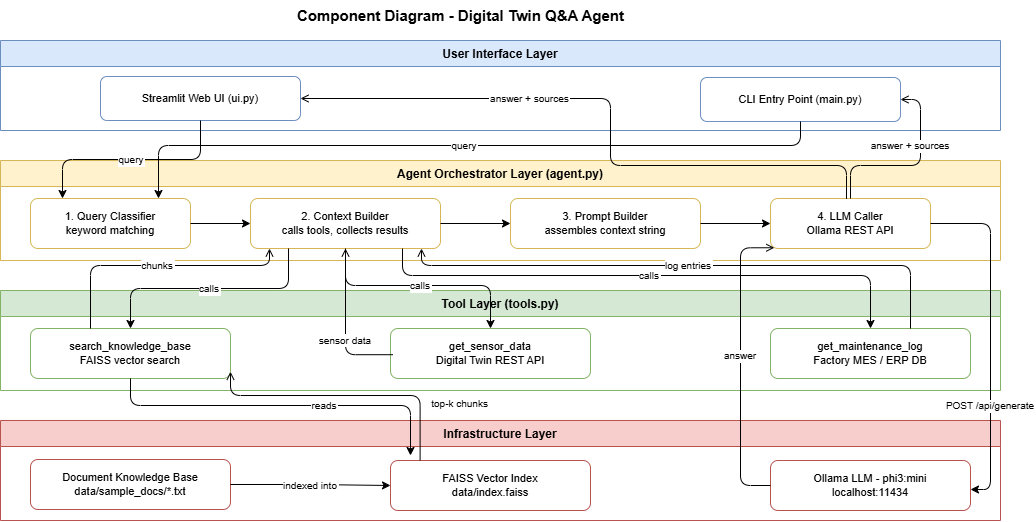

The diagram above was exported from draw.io. Its source (the exported page's mxGraphModel, read from the mxfile embedded in the PNG):
<mxGraphModel dx="1493" dy="814" grid="1" gridSize="10" guides="1" tooltips="1" connect="1" arrows="1" fold="1" page="1" pageScale="1" pageWidth="1169" pageHeight="827" math="0" shadow="0">
  <root>
    <mxCell id="0" />
    <mxCell id="1" parent="0" />
    <mxCell id="title" parent="1" style="text;html=1;align=center;fontSize=15;fontStyle=1;strokeColor=none;fillColor=none;" value="Component Diagram - Digital Twin Q&amp;amp;A Agent" vertex="1">
      <mxGeometry height="28" width="700" x="150" y="15" as="geometry" />
    </mxCell>
    <mxCell id="ui_bg" parent="1" style="swimlane;startSize=26;fillColor=#dae8fc;strokeColor=#6c8ebf;fontSize=12;fontStyle=1;horizontal=1;" value="User Interface Layer" vertex="1">
      <mxGeometry height="90" width="1000" x="40" y="55" as="geometry" />
    </mxCell>
    <mxCell id="webui" parent="ui_bg" style="rounded=1;whiteSpace=wrap;html=1;fillColor=#ffffff;strokeColor=#6c8ebf;fontSize=11;" value="Streamlit Web UI (ui.py)" vertex="1">
      <mxGeometry height="44" width="200" x="100" y="36" as="geometry" />
    </mxCell>
    <mxCell id="cli" parent="ui_bg" style="rounded=1;whiteSpace=wrap;html=1;fillColor=#ffffff;strokeColor=#6c8ebf;fontSize=11;" value="CLI Entry Point (main.py)" vertex="1">
      <mxGeometry height="44" width="200" x="700" y="37" as="geometry" />
    </mxCell>
    <mxCell id="agt_bg" parent="1" style="swimlane;startSize=26;fillColor=#fff2cc;strokeColor=#d6b656;fontSize=12;fontStyle=1;" value="Agent Orchestrator Layer (agent.py)" vertex="1">
      <mxGeometry height="100" width="1000" x="40" y="175" as="geometry" />
    </mxCell>
    <mxCell id="clf" parent="agt_bg" style="rounded=1;whiteSpace=wrap;html=1;fillColor=#ffffff;strokeColor=#d6b656;fontSize=11;" value="1. Query Classifier&#10;keyword matching" vertex="1">
      <mxGeometry height="50" width="160" x="30" y="38" as="geometry" />
    </mxCell>
    <mxCell id="ctxb" parent="agt_bg" style="rounded=1;whiteSpace=wrap;html=1;fillColor=#ffffff;strokeColor=#d6b656;fontSize=11;" value="2. Context Builder&#10;calls tools, collects results" vertex="1">
      <mxGeometry height="50" width="190" x="250" y="38" as="geometry" />
    </mxCell>
    <mxCell id="prb" parent="agt_bg" style="rounded=1;whiteSpace=wrap;html=1;fillColor=#ffffff;strokeColor=#d6b656;fontSize=11;" value="3. Prompt Builder&#10;assembles context string" vertex="1">
      <mxGeometry height="50" width="190" x="510" y="38" as="geometry" />
    </mxCell>
    <mxCell id="llmc" parent="agt_bg" style="rounded=1;whiteSpace=wrap;html=1;fillColor=#ffffff;strokeColor=#d6b656;fontSize=11;" value="4. LLM Caller&#10;Ollama REST API" vertex="1">
      <mxGeometry height="50" width="160" x="770" y="38" as="geometry" />
    </mxCell>
    <mxCell id="ia1" edge="1" parent="agt_bg" source="clf" style="edgeStyle=orthogonalEdgeStyle;" target="ctxb" value="">
      <mxGeometry relative="1" as="geometry" />
    </mxCell>
    <mxCell id="ia2" edge="1" parent="agt_bg" source="ctxb" style="edgeStyle=orthogonalEdgeStyle;" target="prb" value="">
      <mxGeometry relative="1" as="geometry" />
    </mxCell>
    <mxCell id="ia3" edge="1" parent="agt_bg" source="prb" style="edgeStyle=orthogonalEdgeStyle;" target="llmc" value="">
      <mxGeometry relative="1" as="geometry" />
    </mxCell>
    <mxCell id="tl_bg" parent="1" style="swimlane;startSize=26;fillColor=#d5e8d4;strokeColor=#82b366;fontSize=12;fontStyle=1;" value="Tool Layer (tools.py)" vertex="1">
      <mxGeometry height="100" width="1000" x="40" y="305" as="geometry" />
    </mxCell>
    <mxCell id="tsrch" parent="tl_bg" style="rounded=1;whiteSpace=wrap;html=1;fillColor=#ffffff;strokeColor=#82b366;fontSize=11;" value="search_knowledge_base&#10;FAISS vector search" vertex="1">
      <mxGeometry height="50" width="200" x="30" y="38" as="geometry" />
    </mxCell>
    <mxCell id="tsens" parent="tl_bg" style="rounded=1;whiteSpace=wrap;html=1;fillColor=#ffffff;strokeColor=#82b366;fontSize=11;" value="get_sensor_data&#10;Digital Twin REST API" vertex="1">
      <mxGeometry height="50" width="200" x="390" y="38" as="geometry" />
    </mxCell>
    <mxCell id="tmnt" parent="tl_bg" style="rounded=1;whiteSpace=wrap;html=1;fillColor=#ffffff;strokeColor=#82b366;fontSize=11;" value="get_maintenance_log&#10;Factory MES / ERP DB" vertex="1">
      <mxGeometry height="50" width="200" x="770" y="38" as="geometry" />
    </mxCell>
    <mxCell id="inf_bg" parent="1" style="swimlane;startSize=26;fillColor=#f8cecc;strokeColor=#b85450;fontSize=12;fontStyle=1;" value="Infrastructure Layer" vertex="1">
      <mxGeometry height="100" width="1000" x="40" y="435" as="geometry" />
    </mxCell>
    <mxCell id="docdb" parent="inf_bg" style="rounded=1;whiteSpace=wrap;html=1;fillColor=#ffffff;strokeColor=#b85450;fontSize=11;" value="Document Knowledge Base&#10;data/sample_docs/*.txt" vertex="1">
      <mxGeometry height="50" width="200" x="30" y="39" as="geometry" />
    </mxCell>
    <mxCell id="faiss" parent="inf_bg" style="rounded=1;whiteSpace=wrap;html=1;fillColor=#ffffff;strokeColor=#b85450;fontSize=11;" value="FAISS Vector Index&#10;data/index.faiss" vertex="1">
      <mxGeometry height="50" width="200" x="390" y="40" as="geometry" />
    </mxCell>
    <mxCell id="ollama" parent="inf_bg" style="rounded=1;whiteSpace=wrap;html=1;fillColor=#ffffff;strokeColor=#b85450;fontSize=11;" value="Ollama LLM - phi3:mini&lt;br&gt;localhost:11434" vertex="1">
      <mxGeometry height="50" width="200" x="770" y="40" as="geometry" />
    </mxCell>
    <mxCell id="idx" edge="1" parent="inf_bg" source="docdb" style="edgeStyle=orthogonalEdgeStyle;fontSize=10;" target="faiss" value="indexed into">
      <mxGeometry relative="1" as="geometry" />
    </mxCell>
    <mxCell id="c1" edge="1" parent="1" source="webui" style="edgeStyle=orthogonalEdgeStyle;fontSize=10;exitX=0.5;exitY=1;entryX=0.2;entryY=0;" target="clf" value="query">
      <mxGeometry relative="1" as="geometry" />
    </mxCell>
    <mxCell id="c2" edge="1" parent="1" source="cli" style="edgeStyle=orthogonalEdgeStyle;fontSize=10;exitX=0.5;exitY=1;entryX=0.8;entryY=0;" target="clf" value="query">
      <mxGeometry relative="1" as="geometry">
        <Array as="points">
          <mxPoint x="840" y="160" />
          <mxPoint x="198" y="160" />
        </Array>
      </mxGeometry>
    </mxCell>
    <mxCell id="c3" edge="1" parent="1" source="ctxb" style="edgeStyle=orthogonalEdgeStyle;fontSize=10;exitX=0.2;exitY=1;entryX=0.5;entryY=0;" target="tsrch" value="calls">
      <mxGeometry relative="1" as="geometry" />
    </mxCell>
    <mxCell id="c4" edge="1" parent="1" source="ctxb" style="edgeStyle=orthogonalEdgeStyle;fontSize=10;exitX=0.5;exitY=1;entryX=0.5;entryY=0;" target="tsens" value="calls">
      <mxGeometry relative="1" x="-0.0044" as="geometry">
        <mxPoint as="offset" />
        <Array as="points">
          <mxPoint x="385" y="300" />
          <mxPoint x="530" y="300" />
        </Array>
      </mxGeometry>
    </mxCell>
    <mxCell id="c5" edge="1" parent="1" source="ctxb" style="edgeStyle=orthogonalEdgeStyle;fontSize=10;exitX=0.8;exitY=1;entryX=0.5;entryY=0;" target="tmnt" value="calls">
      <mxGeometry relative="1" as="geometry">
        <Array as="points">
          <mxPoint x="442" y="290" />
          <mxPoint x="910" y="290" />
        </Array>
      </mxGeometry>
    </mxCell>
    <mxCell id="r1" edge="1" parent="1" source="tsrch" style="edgeStyle=orthogonalEdgeStyle;fontSize=10;endArrow=open;endFill=0;exitX=0.3;exitY=0;entryX=0.1;entryY=1;" target="ctxb" value="chunks">
      <mxGeometry relative="1" as="geometry">
        <Array as="points">
          <mxPoint x="130" y="280" />
          <mxPoint x="309" y="280" />
        </Array>
      </mxGeometry>
    </mxCell>
    <mxCell id="r2" edge="1" parent="1" source="tsens" style="edgeStyle=orthogonalEdgeStyle;fontSize=10;endArrow=open;endFill=0;exitX=0.012;exitY=0.524;entryX=0.5;entryY=1;exitDx=0;exitDy=0;exitPerimeter=0;" target="ctxb" value="sensor data">
      <mxGeometry relative="1" x="-0.1953" as="geometry">
        <mxPoint as="offset" />
        <Array as="points">
          <mxPoint x="385" y="369.2" />
        </Array>
      </mxGeometry>
    </mxCell>
    <mxCell id="r3" edge="1" parent="1" source="tmnt" style="edgeStyle=orthogonalEdgeStyle;fontSize=10;endArrow=open;endFill=0;exitX=0.7;exitY=0;entryX=0.9;entryY=1;" target="ctxb" value="log entries">
      <mxGeometry relative="1" as="geometry">
        <Array as="points">
          <mxPoint x="950" y="280" />
          <mxPoint x="461" y="280" />
        </Array>
      </mxGeometry>
    </mxCell>
    <mxCell id="c6" edge="1" parent="1" source="tsrch" style="edgeStyle=orthogonalEdgeStyle;fontSize=10;exitX=0.5;exitY=1;" value="reads">
      <mxGeometry relative="1" x="0.2381" as="geometry">
        <Array as="points">
          <mxPoint x="170" y="420" />
          <mxPoint x="450" y="420" />
        </Array>
        <mxPoint x="450" y="470" as="targetPoint" />
      </mxGeometry>
    </mxCell>
    <mxCell id="c7" edge="1" parent="1" source="llmc" style="edgeStyle=orthogonalEdgeStyle;fontSize=10;exitX=1;exitY=0.5;exitDx=0;exitDy=0;" target="ollama" value="POST /api/generate">
      <mxGeometry relative="1" x="0.3988" as="geometry">
        <mxPoint as="offset" />
        <Array as="points">
          <mxPoint x="1030" y="238" />
          <mxPoint x="1030" y="504" />
        </Array>
      </mxGeometry>
    </mxCell>
    <mxCell id="r4" edge="1" parent="1" source="ollama" style="edgeStyle=orthogonalEdgeStyle;fontSize=10;endArrow=open;endFill=0;exitX=0;exitY=0.5;entryX=0.024;entryY=0.985;exitDx=0;exitDy=0;entryDx=0;entryDy=0;entryPerimeter=0;" target="llmc" value="answer">
      <mxGeometry relative="1" x="0.0612" as="geometry">
        <mxPoint as="offset" />
        <Array as="points">
          <mxPoint x="780" y="500" />
          <mxPoint x="780" y="262.3" />
        </Array>
      </mxGeometry>
    </mxCell>
    <mxCell id="r5" edge="1" parent="1" source="llmc" style="edgeStyle=orthogonalEdgeStyle;fontSize=10;endArrow=open;endFill=0;exitX=0.475;exitY=0.009;entryX=1;entryY=0.5;entryDx=0;entryDy=0;exitDx=0;exitDy=0;exitPerimeter=0;" target="webui" value="answer + sources">
      <mxGeometry relative="1" x="0.2892" as="geometry">
        <Array as="points">
          <mxPoint x="886" y="180" />
          <mxPoint x="650" y="180" />
          <mxPoint x="650" y="113" />
        </Array>
      </mxGeometry>
    </mxCell>
    <mxCell id="lIL9wfmYiz8Xz2EiZinf-3" edge="1" parent="1" source="llmc" style="edgeStyle=orthogonalEdgeStyle;fontSize=10;endArrow=open;endFill=0;exitX=0.5;exitY=0;exitDx=0;exitDy=0;" target="cli" value="answer + sources">
      <mxGeometry relative="1" x="0.3016" y="10" as="geometry">
        <mxPoint as="offset" />
        <Array as="points">
          <mxPoint x="890" y="180" />
          <mxPoint x="960" y="180" />
          <mxPoint x="960" y="114" />
        </Array>
        <mxPoint x="1007" y="276" as="sourcePoint" />
        <mxPoint x="960" y="170" as="targetPoint" />
      </mxGeometry>
    </mxCell>
    <mxCell id="lIL9wfmYiz8Xz2EiZinf-4" edge="1" parent="1" source="faiss" style="edgeStyle=orthogonalEdgeStyle;fontSize=10;endArrow=open;endFill=0;exitX=0.148;exitY=-0.004;exitDx=0;exitDy=0;entryX=1;entryY=0.865;entryDx=0;entryDy=0;entryPerimeter=0;exitPerimeter=0;" target="tsrch" value="top-k chunks">
      <mxGeometry relative="1" x="-0.5937" y="-40" as="geometry">
        <mxPoint as="offset" />
        <Array as="points">
          <mxPoint x="459.6" y="410" />
          <mxPoint x="270" y="410" />
        </Array>
        <mxPoint x="527" y="586" as="sourcePoint" />
        <mxPoint x="320" y="370" as="targetPoint" />
      </mxGeometry>
    </mxCell>
  </root>
</mxGraphModel>